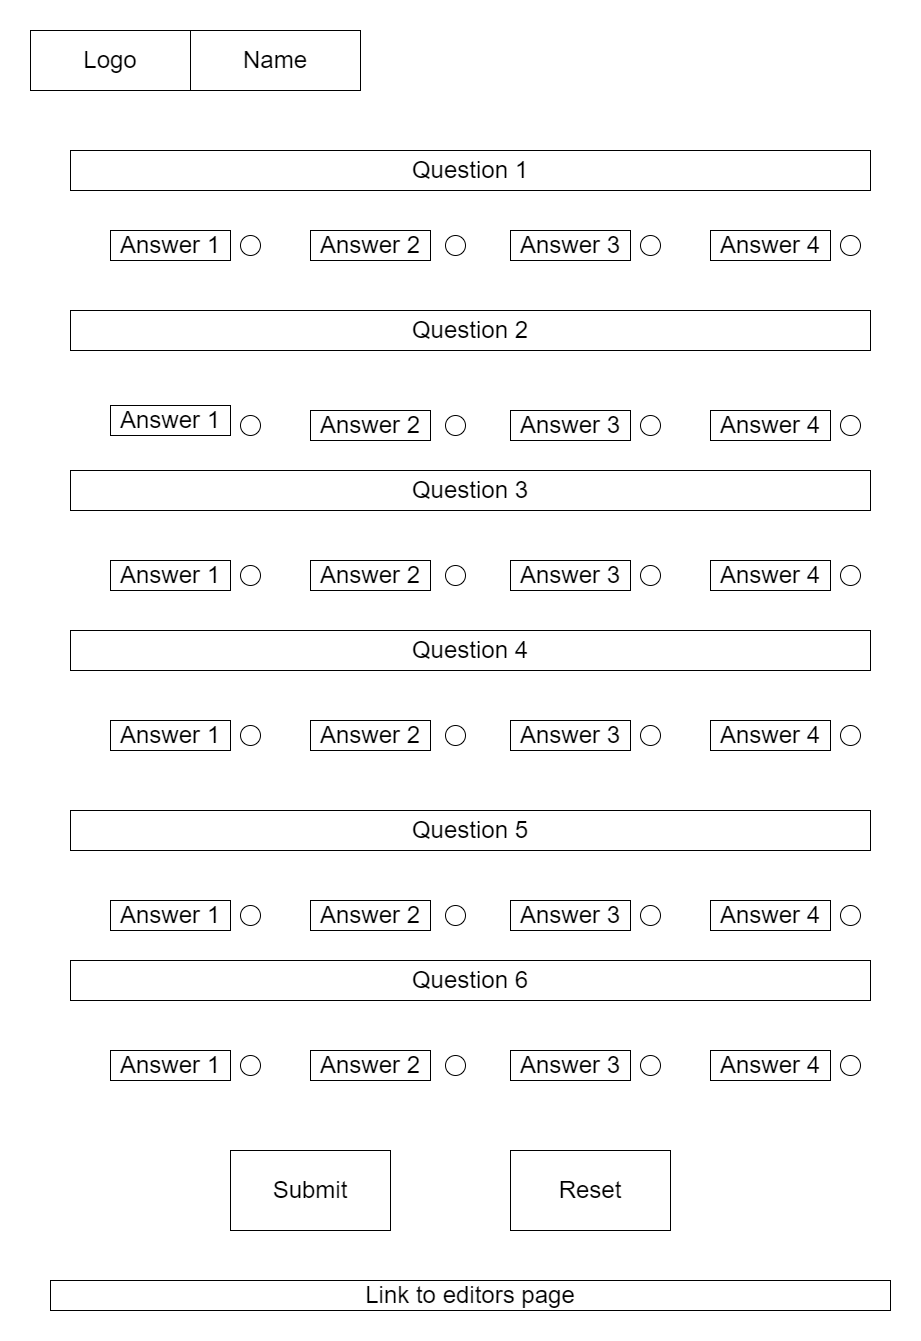

The diagram above was exported from draw.io. Its source (the exported page's mxGraphModel, read from the mxfile embedded in the PNG):
<mxGraphModel dx="1036" dy="606" grid="1" gridSize="10" guides="1" tooltips="1" connect="1" arrows="1" fold="1" page="1" pageScale="1" pageWidth="850" pageHeight="1100" math="0" shadow="0">
  <root>
    <mxCell id="0" />
    <mxCell id="1" parent="0" />
    <mxCell id="qidZt4ix2nYMTKs3KT0d-1" value="&lt;font style=&quot;font-size: 24px;&quot;&gt;Logo&lt;/font&gt;" style="rounded=0;whiteSpace=wrap;html=1;" parent="1" vertex="1">
      <mxGeometry width="160" height="60" as="geometry" />
    </mxCell>
    <mxCell id="qidZt4ix2nYMTKs3KT0d-3" value="&lt;font style=&quot;font-size: 24px;&quot;&gt;Name&lt;/font&gt;" style="rounded=0;whiteSpace=wrap;html=1;" parent="1" vertex="1">
      <mxGeometry x="160" width="170" height="60" as="geometry" />
    </mxCell>
    <mxCell id="mWKG8ePpsgsV8yBqSqYx-1" value="&lt;font style=&quot;font-size: 24px;&quot;&gt;Question 1&lt;/font&gt;" style="rounded=0;whiteSpace=wrap;html=1;" parent="1" vertex="1">
      <mxGeometry x="40" y="120" width="800" height="40" as="geometry" />
    </mxCell>
    <mxCell id="mWKG8ePpsgsV8yBqSqYx-2" value="&lt;font style=&quot;font-size: 24px;&quot;&gt;Answer 1&lt;/font&gt;" style="rounded=0;whiteSpace=wrap;html=1;" parent="1" vertex="1">
      <mxGeometry x="80" y="200" width="120" height="30" as="geometry" />
    </mxCell>
    <mxCell id="mWKG8ePpsgsV8yBqSqYx-3" value="&lt;font style=&quot;font-size: 24px;&quot;&gt;Answer 2&lt;/font&gt;" style="rounded=0;whiteSpace=wrap;html=1;" parent="1" vertex="1">
      <mxGeometry x="280" y="200" width="120" height="30" as="geometry" />
    </mxCell>
    <mxCell id="mWKG8ePpsgsV8yBqSqYx-4" value="&lt;font style=&quot;font-size: 24px;&quot;&gt;Answer 3&lt;/font&gt;" style="rounded=0;whiteSpace=wrap;html=1;" parent="1" vertex="1">
      <mxGeometry x="480" y="200" width="120" height="30" as="geometry" />
    </mxCell>
    <mxCell id="mWKG8ePpsgsV8yBqSqYx-5" value="&lt;font style=&quot;font-size: 24px;&quot;&gt;Answer 4&lt;/font&gt;" style="rounded=0;whiteSpace=wrap;html=1;" parent="1" vertex="1">
      <mxGeometry x="680" y="200" width="120" height="30" as="geometry" />
    </mxCell>
    <mxCell id="mWKG8ePpsgsV8yBqSqYx-6" value="" style="ellipse;whiteSpace=wrap;html=1;aspect=fixed;" parent="1" vertex="1">
      <mxGeometry x="210" y="205" width="20" height="20" as="geometry" />
    </mxCell>
    <mxCell id="mWKG8ePpsgsV8yBqSqYx-7" value="" style="ellipse;whiteSpace=wrap;html=1;aspect=fixed;" parent="1" vertex="1">
      <mxGeometry x="810" y="205" width="20" height="20" as="geometry" />
    </mxCell>
    <mxCell id="mWKG8ePpsgsV8yBqSqYx-8" value="" style="ellipse;whiteSpace=wrap;html=1;aspect=fixed;" parent="1" vertex="1">
      <mxGeometry x="610" y="205" width="20" height="20" as="geometry" />
    </mxCell>
    <mxCell id="mWKG8ePpsgsV8yBqSqYx-9" value="" style="ellipse;whiteSpace=wrap;html=1;aspect=fixed;" parent="1" vertex="1">
      <mxGeometry x="415" y="205" width="20" height="20" as="geometry" />
    </mxCell>
    <mxCell id="mWKG8ePpsgsV8yBqSqYx-55" value="&lt;font style=&quot;font-size: 24px;&quot;&gt;Question 2&lt;/font&gt;" style="rounded=0;whiteSpace=wrap;html=1;" parent="1" vertex="1">
      <mxGeometry x="40" y="280" width="800" height="40" as="geometry" />
    </mxCell>
    <mxCell id="mWKG8ePpsgsV8yBqSqYx-56" value="&lt;font style=&quot;font-size: 24px;&quot;&gt;Answer 1&lt;/font&gt;" style="rounded=0;whiteSpace=wrap;html=1;" parent="1" vertex="1">
      <mxGeometry x="80" y="375" width="120" height="30" as="geometry" />
    </mxCell>
    <mxCell id="mWKG8ePpsgsV8yBqSqYx-57" value="&lt;font style=&quot;font-size: 24px;&quot;&gt;Answer 2&lt;/font&gt;" style="rounded=0;whiteSpace=wrap;html=1;" parent="1" vertex="1">
      <mxGeometry x="280" y="380" width="120" height="30" as="geometry" />
    </mxCell>
    <mxCell id="mWKG8ePpsgsV8yBqSqYx-58" value="&lt;font style=&quot;font-size: 24px;&quot;&gt;Answer 3&lt;/font&gt;" style="rounded=0;whiteSpace=wrap;html=1;" parent="1" vertex="1">
      <mxGeometry x="480" y="380" width="120" height="30" as="geometry" />
    </mxCell>
    <mxCell id="mWKG8ePpsgsV8yBqSqYx-59" value="&lt;font style=&quot;font-size: 24px;&quot;&gt;Answer 4&lt;/font&gt;" style="rounded=0;whiteSpace=wrap;html=1;" parent="1" vertex="1">
      <mxGeometry x="680" y="380" width="120" height="30" as="geometry" />
    </mxCell>
    <mxCell id="mWKG8ePpsgsV8yBqSqYx-60" value="" style="ellipse;whiteSpace=wrap;html=1;aspect=fixed;" parent="1" vertex="1">
      <mxGeometry x="210" y="385" width="20" height="20" as="geometry" />
    </mxCell>
    <mxCell id="mWKG8ePpsgsV8yBqSqYx-61" value="" style="ellipse;whiteSpace=wrap;html=1;aspect=fixed;" parent="1" vertex="1">
      <mxGeometry x="810" y="385" width="20" height="20" as="geometry" />
    </mxCell>
    <mxCell id="mWKG8ePpsgsV8yBqSqYx-62" value="" style="ellipse;whiteSpace=wrap;html=1;aspect=fixed;" parent="1" vertex="1">
      <mxGeometry x="610" y="385" width="20" height="20" as="geometry" />
    </mxCell>
    <mxCell id="mWKG8ePpsgsV8yBqSqYx-63" value="" style="ellipse;whiteSpace=wrap;html=1;aspect=fixed;" parent="1" vertex="1">
      <mxGeometry x="415" y="385" width="20" height="20" as="geometry" />
    </mxCell>
    <mxCell id="mWKG8ePpsgsV8yBqSqYx-64" value="&lt;font style=&quot;font-size: 24px;&quot;&gt;Question 3&lt;/font&gt;" style="rounded=0;whiteSpace=wrap;html=1;" parent="1" vertex="1">
      <mxGeometry x="40" y="440" width="800" height="40" as="geometry" />
    </mxCell>
    <mxCell id="mWKG8ePpsgsV8yBqSqYx-65" value="&lt;font style=&quot;font-size: 24px;&quot;&gt;Answer 1&lt;/font&gt;" style="rounded=0;whiteSpace=wrap;html=1;" parent="1" vertex="1">
      <mxGeometry x="80" y="530" width="120" height="30" as="geometry" />
    </mxCell>
    <mxCell id="mWKG8ePpsgsV8yBqSqYx-66" value="&lt;font style=&quot;font-size: 24px;&quot;&gt;Answer 2&lt;/font&gt;" style="rounded=0;whiteSpace=wrap;html=1;" parent="1" vertex="1">
      <mxGeometry x="280" y="530" width="120" height="30" as="geometry" />
    </mxCell>
    <mxCell id="mWKG8ePpsgsV8yBqSqYx-67" value="&lt;font style=&quot;font-size: 24px;&quot;&gt;Answer 3&lt;/font&gt;" style="rounded=0;whiteSpace=wrap;html=1;" parent="1" vertex="1">
      <mxGeometry x="480" y="530" width="120" height="30" as="geometry" />
    </mxCell>
    <mxCell id="mWKG8ePpsgsV8yBqSqYx-68" value="&lt;font style=&quot;font-size: 24px;&quot;&gt;Answer 4&lt;/font&gt;" style="rounded=0;whiteSpace=wrap;html=1;" parent="1" vertex="1">
      <mxGeometry x="680" y="530" width="120" height="30" as="geometry" />
    </mxCell>
    <mxCell id="mWKG8ePpsgsV8yBqSqYx-69" value="" style="ellipse;whiteSpace=wrap;html=1;aspect=fixed;" parent="1" vertex="1">
      <mxGeometry x="210" y="535" width="20" height="20" as="geometry" />
    </mxCell>
    <mxCell id="mWKG8ePpsgsV8yBqSqYx-70" value="" style="ellipse;whiteSpace=wrap;html=1;aspect=fixed;" parent="1" vertex="1">
      <mxGeometry x="810" y="535" width="20" height="20" as="geometry" />
    </mxCell>
    <mxCell id="mWKG8ePpsgsV8yBqSqYx-71" value="" style="ellipse;whiteSpace=wrap;html=1;aspect=fixed;" parent="1" vertex="1">
      <mxGeometry x="610" y="535" width="20" height="20" as="geometry" />
    </mxCell>
    <mxCell id="mWKG8ePpsgsV8yBqSqYx-72" value="" style="ellipse;whiteSpace=wrap;html=1;aspect=fixed;" parent="1" vertex="1">
      <mxGeometry x="415" y="535" width="20" height="20" as="geometry" />
    </mxCell>
    <mxCell id="mWKG8ePpsgsV8yBqSqYx-82" value="&lt;font style=&quot;font-size: 24px;&quot;&gt;Question 4&lt;/font&gt;" style="rounded=0;whiteSpace=wrap;html=1;" parent="1" vertex="1">
      <mxGeometry x="40" y="600" width="800" height="40" as="geometry" />
    </mxCell>
    <mxCell id="mWKG8ePpsgsV8yBqSqYx-83" value="&lt;font style=&quot;font-size: 24px;&quot;&gt;Answer 1&lt;/font&gt;" style="rounded=0;whiteSpace=wrap;html=1;" parent="1" vertex="1">
      <mxGeometry x="80" y="690" width="120" height="30" as="geometry" />
    </mxCell>
    <mxCell id="mWKG8ePpsgsV8yBqSqYx-84" value="&lt;font style=&quot;font-size: 24px;&quot;&gt;Answer 2&lt;/font&gt;" style="rounded=0;whiteSpace=wrap;html=1;" parent="1" vertex="1">
      <mxGeometry x="280" y="690" width="120" height="30" as="geometry" />
    </mxCell>
    <mxCell id="mWKG8ePpsgsV8yBqSqYx-85" value="&lt;font style=&quot;font-size: 24px;&quot;&gt;Answer 3&lt;/font&gt;" style="rounded=0;whiteSpace=wrap;html=1;" parent="1" vertex="1">
      <mxGeometry x="480" y="690" width="120" height="30" as="geometry" />
    </mxCell>
    <mxCell id="mWKG8ePpsgsV8yBqSqYx-86" value="&lt;font style=&quot;font-size: 24px;&quot;&gt;Answer 4&lt;/font&gt;" style="rounded=0;whiteSpace=wrap;html=1;" parent="1" vertex="1">
      <mxGeometry x="680" y="690" width="120" height="30" as="geometry" />
    </mxCell>
    <mxCell id="mWKG8ePpsgsV8yBqSqYx-87" value="" style="ellipse;whiteSpace=wrap;html=1;aspect=fixed;" parent="1" vertex="1">
      <mxGeometry x="210" y="695" width="20" height="20" as="geometry" />
    </mxCell>
    <mxCell id="mWKG8ePpsgsV8yBqSqYx-88" value="" style="ellipse;whiteSpace=wrap;html=1;aspect=fixed;" parent="1" vertex="1">
      <mxGeometry x="810" y="695" width="20" height="20" as="geometry" />
    </mxCell>
    <mxCell id="mWKG8ePpsgsV8yBqSqYx-89" value="" style="ellipse;whiteSpace=wrap;html=1;aspect=fixed;" parent="1" vertex="1">
      <mxGeometry x="610" y="695" width="20" height="20" as="geometry" />
    </mxCell>
    <mxCell id="mWKG8ePpsgsV8yBqSqYx-90" value="" style="ellipse;whiteSpace=wrap;html=1;aspect=fixed;" parent="1" vertex="1">
      <mxGeometry x="415" y="695" width="20" height="20" as="geometry" />
    </mxCell>
    <mxCell id="mWKG8ePpsgsV8yBqSqYx-91" value="&lt;font style=&quot;font-size: 24px;&quot;&gt;Question 5&lt;/font&gt;" style="rounded=0;whiteSpace=wrap;html=1;" parent="1" vertex="1">
      <mxGeometry x="40" y="780" width="800" height="40" as="geometry" />
    </mxCell>
    <mxCell id="mWKG8ePpsgsV8yBqSqYx-92" value="&lt;font style=&quot;font-size: 24px;&quot;&gt;Answer 1&lt;/font&gt;" style="rounded=0;whiteSpace=wrap;html=1;" parent="1" vertex="1">
      <mxGeometry x="80" y="870" width="120" height="30" as="geometry" />
    </mxCell>
    <mxCell id="mWKG8ePpsgsV8yBqSqYx-93" value="&lt;font style=&quot;font-size: 24px;&quot;&gt;Answer 2&lt;/font&gt;" style="rounded=0;whiteSpace=wrap;html=1;" parent="1" vertex="1">
      <mxGeometry x="280" y="870" width="120" height="30" as="geometry" />
    </mxCell>
    <mxCell id="mWKG8ePpsgsV8yBqSqYx-94" value="&lt;font style=&quot;font-size: 24px;&quot;&gt;Answer 3&lt;/font&gt;" style="rounded=0;whiteSpace=wrap;html=1;" parent="1" vertex="1">
      <mxGeometry x="480" y="870" width="120" height="30" as="geometry" />
    </mxCell>
    <mxCell id="mWKG8ePpsgsV8yBqSqYx-95" value="&lt;font style=&quot;font-size: 24px;&quot;&gt;Answer 4&lt;/font&gt;" style="rounded=0;whiteSpace=wrap;html=1;" parent="1" vertex="1">
      <mxGeometry x="680" y="870" width="120" height="30" as="geometry" />
    </mxCell>
    <mxCell id="mWKG8ePpsgsV8yBqSqYx-96" value="" style="ellipse;whiteSpace=wrap;html=1;aspect=fixed;" parent="1" vertex="1">
      <mxGeometry x="210" y="875" width="20" height="20" as="geometry" />
    </mxCell>
    <mxCell id="mWKG8ePpsgsV8yBqSqYx-97" value="" style="ellipse;whiteSpace=wrap;html=1;aspect=fixed;" parent="1" vertex="1">
      <mxGeometry x="810" y="875" width="20" height="20" as="geometry" />
    </mxCell>
    <mxCell id="mWKG8ePpsgsV8yBqSqYx-98" value="" style="ellipse;whiteSpace=wrap;html=1;aspect=fixed;" parent="1" vertex="1">
      <mxGeometry x="610" y="875" width="20" height="20" as="geometry" />
    </mxCell>
    <mxCell id="mWKG8ePpsgsV8yBqSqYx-99" value="" style="ellipse;whiteSpace=wrap;html=1;aspect=fixed;" parent="1" vertex="1">
      <mxGeometry x="415" y="875" width="20" height="20" as="geometry" />
    </mxCell>
    <mxCell id="mWKG8ePpsgsV8yBqSqYx-100" value="&lt;font style=&quot;font-size: 24px;&quot;&gt;Question 6&lt;/font&gt;" style="rounded=0;whiteSpace=wrap;html=1;" parent="1" vertex="1">
      <mxGeometry x="40" y="930" width="800" height="40" as="geometry" />
    </mxCell>
    <mxCell id="mWKG8ePpsgsV8yBqSqYx-101" value="&lt;font style=&quot;font-size: 24px;&quot;&gt;Answer 1&lt;/font&gt;" style="rounded=0;whiteSpace=wrap;html=1;" parent="1" vertex="1">
      <mxGeometry x="80" y="1020" width="120" height="30" as="geometry" />
    </mxCell>
    <mxCell id="mWKG8ePpsgsV8yBqSqYx-102" value="&lt;font style=&quot;font-size: 24px;&quot;&gt;Answer 2&lt;/font&gt;" style="rounded=0;whiteSpace=wrap;html=1;" parent="1" vertex="1">
      <mxGeometry x="280" y="1020" width="120" height="30" as="geometry" />
    </mxCell>
    <mxCell id="mWKG8ePpsgsV8yBqSqYx-103" value="&lt;font style=&quot;font-size: 24px;&quot;&gt;Answer 3&lt;/font&gt;" style="rounded=0;whiteSpace=wrap;html=1;" parent="1" vertex="1">
      <mxGeometry x="480" y="1020" width="120" height="30" as="geometry" />
    </mxCell>
    <mxCell id="mWKG8ePpsgsV8yBqSqYx-104" value="&lt;font style=&quot;font-size: 24px;&quot;&gt;Answer 4&lt;/font&gt;" style="rounded=0;whiteSpace=wrap;html=1;" parent="1" vertex="1">
      <mxGeometry x="680" y="1020" width="120" height="30" as="geometry" />
    </mxCell>
    <mxCell id="mWKG8ePpsgsV8yBqSqYx-105" value="" style="ellipse;whiteSpace=wrap;html=1;aspect=fixed;" parent="1" vertex="1">
      <mxGeometry x="210" y="1025" width="20" height="20" as="geometry" />
    </mxCell>
    <mxCell id="mWKG8ePpsgsV8yBqSqYx-106" value="" style="ellipse;whiteSpace=wrap;html=1;aspect=fixed;" parent="1" vertex="1">
      <mxGeometry x="810" y="1025" width="20" height="20" as="geometry" />
    </mxCell>
    <mxCell id="mWKG8ePpsgsV8yBqSqYx-107" value="" style="ellipse;whiteSpace=wrap;html=1;aspect=fixed;" parent="1" vertex="1">
      <mxGeometry x="610" y="1025" width="20" height="20" as="geometry" />
    </mxCell>
    <mxCell id="mWKG8ePpsgsV8yBqSqYx-108" value="" style="ellipse;whiteSpace=wrap;html=1;aspect=fixed;" parent="1" vertex="1">
      <mxGeometry x="415" y="1025" width="20" height="20" as="geometry" />
    </mxCell>
    <mxCell id="mWKG8ePpsgsV8yBqSqYx-109" value="&lt;font style=&quot;font-size: 24px;&quot;&gt;Submit&lt;/font&gt;" style="rounded=0;whiteSpace=wrap;html=1;" parent="1" vertex="1">
      <mxGeometry x="200" y="1120" width="160" height="80" as="geometry" />
    </mxCell>
    <mxCell id="mWKG8ePpsgsV8yBqSqYx-110" value="&lt;font style=&quot;font-size: 24px;&quot;&gt;Reset&lt;/font&gt;" style="rounded=0;whiteSpace=wrap;html=1;" parent="1" vertex="1">
      <mxGeometry x="480" y="1120" width="160" height="80" as="geometry" />
    </mxCell>
    <mxCell id="mWKG8ePpsgsV8yBqSqYx-111" value="&lt;font style=&quot;font-size: 24px;&quot;&gt;Link to editors page&lt;/font&gt;" style="rounded=0;whiteSpace=wrap;html=1;" parent="1" vertex="1">
      <mxGeometry x="20" y="1250" width="840" height="30" as="geometry" />
    </mxCell>
  </root>
</mxGraphModel>